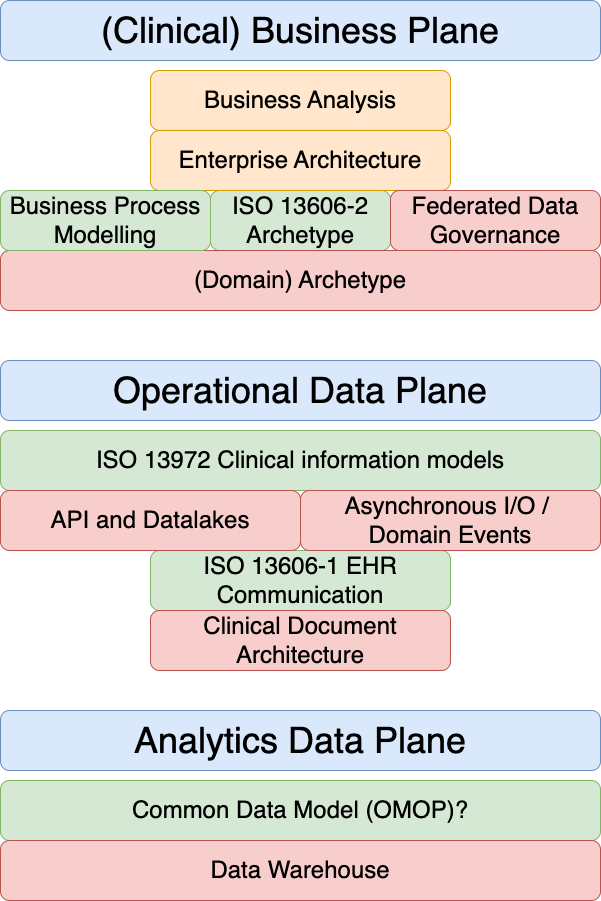

The diagram above was exported from draw.io. Its source (the exported page's mxGraphModel, read from the mxfile embedded in the PNG):
<mxGraphModel dx="1076" dy="1770" grid="1" gridSize="10" guides="1" tooltips="1" connect="1" arrows="1" fold="1" page="1" pageScale="1" pageWidth="827" pageHeight="1169" math="0" shadow="0">
  <root>
    <mxCell id="0" />
    <mxCell id="1" parent="0" />
    <mxCell id="qeMFAvwEG7jKWk_yzprf-1" value="&lt;font style=&quot;font-size: 36px;&quot;&gt;(Clinical) Business Plane&lt;/font&gt;" style="rounded=1;whiteSpace=wrap;html=1;fillColor=#dae8fc;strokeColor=#6c8ebf;" vertex="1" parent="1">
      <mxGeometry x="160" y="-30" width="600" height="60" as="geometry" />
    </mxCell>
    <mxCell id="qeMFAvwEG7jKWk_yzprf-2" value="&lt;font style=&quot;font-size: 36px;&quot;&gt;Operational Data Plane&lt;/font&gt;" style="rounded=1;whiteSpace=wrap;html=1;fillColor=#dae8fc;strokeColor=#6c8ebf;" vertex="1" parent="1">
      <mxGeometry x="160" y="330" width="600" height="60" as="geometry" />
    </mxCell>
    <mxCell id="qeMFAvwEG7jKWk_yzprf-3" value="&lt;font style=&quot;font-size: 36px;&quot;&gt;Analytics Data Plane&lt;/font&gt;" style="rounded=1;whiteSpace=wrap;html=1;fillColor=#dae8fc;strokeColor=#6c8ebf;" vertex="1" parent="1">
      <mxGeometry x="160" y="680" width="600" height="60" as="geometry" />
    </mxCell>
    <mxCell id="qeMFAvwEG7jKWk_yzprf-4" value="&lt;font style=&quot;font-size: 24px;&quot;&gt;Business Analysis&lt;/font&gt;" style="rounded=1;whiteSpace=wrap;html=1;fillColor=#ffe6cc;strokeColor=#d79b00;" vertex="1" parent="1">
      <mxGeometry x="310" y="40" width="300" height="60" as="geometry" />
    </mxCell>
    <mxCell id="qeMFAvwEG7jKWk_yzprf-5" value="&lt;span style=&quot;font-size: 24px;&quot;&gt;ISO 13606-2&lt;/span&gt;&lt;div&gt;&lt;span style=&quot;font-size: 24px;&quot;&gt;Archetype&lt;/span&gt;&lt;/div&gt;" style="rounded=1;whiteSpace=wrap;html=1;fillColor=#d5e8d4;strokeColor=#82b366;" vertex="1" parent="1">
      <mxGeometry x="370" y="160" width="180" height="60" as="geometry" />
    </mxCell>
    <mxCell id="qeMFAvwEG7jKWk_yzprf-6" value="&lt;font style=&quot;font-size: 24px;&quot;&gt;ISO 13972&amp;nbsp;Clinical information models&lt;/font&gt;" style="rounded=1;whiteSpace=wrap;html=1;fillColor=#d5e8d4;strokeColor=#82b366;" vertex="1" parent="1">
      <mxGeometry x="160" y="400" width="600" height="60" as="geometry" />
    </mxCell>
    <mxCell id="qeMFAvwEG7jKWk_yzprf-7" value="&lt;font style=&quot;font-size: 24px;&quot;&gt;ISO 13606-1 EHR Communication&lt;/font&gt;" style="rounded=1;whiteSpace=wrap;html=1;fillColor=#d5e8d4;strokeColor=#82b366;" vertex="1" parent="1">
      <mxGeometry x="310" y="520" width="300" height="60" as="geometry" />
    </mxCell>
    <mxCell id="qeMFAvwEG7jKWk_yzprf-8" value="&lt;font style=&quot;font-size: 24px;&quot;&gt;API and Datalakes&lt;/font&gt;" style="rounded=1;whiteSpace=wrap;html=1;fillColor=#f8cecc;strokeColor=#b85450;" vertex="1" parent="1">
      <mxGeometry x="160" y="460" width="300" height="60" as="geometry" />
    </mxCell>
    <mxCell id="qeMFAvwEG7jKWk_yzprf-9" value="&lt;font style=&quot;font-size: 24px;&quot;&gt;Asynchronous I/O /&amp;nbsp;&lt;br&gt;Domain Events&lt;/font&gt;" style="rounded=1;whiteSpace=wrap;html=1;fillColor=#f8cecc;strokeColor=#b85450;" vertex="1" parent="1">
      <mxGeometry x="460" y="460" width="300" height="60" as="geometry" />
    </mxCell>
    <mxCell id="qeMFAvwEG7jKWk_yzprf-10" value="&lt;font style=&quot;font-size: 24px;&quot;&gt;Clinical Document Architecture&lt;/font&gt;" style="rounded=1;whiteSpace=wrap;html=1;fillColor=#f8cecc;strokeColor=#b85450;" vertex="1" parent="1">
      <mxGeometry x="310" y="580" width="300" height="60" as="geometry" />
    </mxCell>
    <mxCell id="qeMFAvwEG7jKWk_yzprf-11" value="&lt;font style=&quot;font-size: 24px;&quot;&gt;(Domain) Archetype&lt;/font&gt;" style="rounded=1;whiteSpace=wrap;html=1;fillColor=#f8cecc;strokeColor=#b85450;" vertex="1" parent="1">
      <mxGeometry x="160" y="220" width="600" height="60" as="geometry" />
    </mxCell>
    <mxCell id="qeMFAvwEG7jKWk_yzprf-12" value="&lt;font style=&quot;font-size: 24px;&quot;&gt;Common Data Model (OMOP)?&lt;/font&gt;" style="rounded=1;whiteSpace=wrap;html=1;fillColor=#d5e8d4;strokeColor=#82b366;" vertex="1" parent="1">
      <mxGeometry x="160" y="750" width="600" height="60" as="geometry" />
    </mxCell>
    <mxCell id="qeMFAvwEG7jKWk_yzprf-13" value="&lt;font style=&quot;font-size: 24px;&quot;&gt;Data Warehouse&lt;/font&gt;" style="rounded=1;whiteSpace=wrap;html=1;fillColor=#f8cecc;strokeColor=#b85450;" vertex="1" parent="1">
      <mxGeometry x="160" y="810" width="600" height="60" as="geometry" />
    </mxCell>
    <mxCell id="qeMFAvwEG7jKWk_yzprf-14" value="&lt;font style=&quot;font-size: 24px;&quot;&gt;Enterprise Architecture&lt;/font&gt;" style="rounded=1;whiteSpace=wrap;html=1;fillColor=#ffe6cc;strokeColor=#d79b00;" vertex="1" parent="1">
      <mxGeometry x="310" y="100" width="300" height="60" as="geometry" />
    </mxCell>
    <mxCell id="qeMFAvwEG7jKWk_yzprf-15" value="&lt;span style=&quot;font-size: 24px;&quot;&gt;Business Process Modelling&lt;/span&gt;" style="rounded=1;whiteSpace=wrap;html=1;fillColor=#d5e8d4;strokeColor=#82b366;" vertex="1" parent="1">
      <mxGeometry x="160" y="160" width="210" height="60" as="geometry" />
    </mxCell>
    <mxCell id="qeMFAvwEG7jKWk_yzprf-16" value="&lt;span style=&quot;font-size: 24px;&quot;&gt;Federated Data Governance&lt;/span&gt;" style="rounded=1;whiteSpace=wrap;html=1;fillColor=#f8cecc;strokeColor=#b85450;" vertex="1" parent="1">
      <mxGeometry x="550" y="160" width="210" height="60" as="geometry" />
    </mxCell>
  </root>
</mxGraphModel>